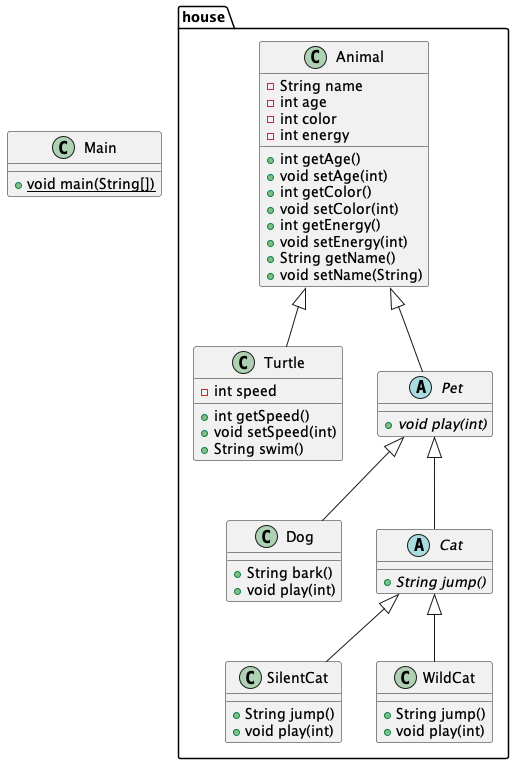

The diagram above was rendered by PlantUML. Its source (embedded in the PNG):
@startuml
class Main {
+ {static} void main(String[])
}
class house.SilentCat {
+ String jump()
+ void play(int)
}
class house.Turtle {
- int speed
+ int getSpeed()
+ void setSpeed(int)
+ String swim()
}
class house.Dog {
+ String bark()
+ void play(int)
}
class house.WildCat {
+ String jump()
+ void play(int)
}
class house.Animal {
- String name
- int age
- int color
- int energy
+ int getAge()
+ void setAge(int)
+ int getColor()
+ void setColor(int)
+ int getEnergy()
+ void setEnergy(int)
+ String getName()
+ void setName(String)
}
abstract class house.Pet {
+ {abstract}void play(int)
}
abstract class house.Cat {
+ {abstract}String jump()
}


house.Cat <|-- house.SilentCat
house.Animal <|-- house.Turtle
house.Pet <|-- house.Dog
house.Cat <|-- house.WildCat
house.Animal <|-- house.Pet
house.Pet <|-- house.Cat
@enduml